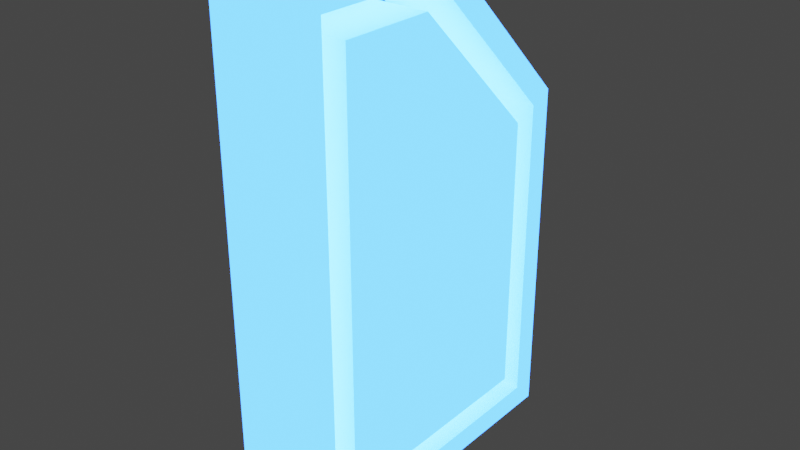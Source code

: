 # Source: file.blend  (saved by Blender 3.5.10; exported with 4.5.12 LTS)
import bpy
from mathutils import Matrix  # noqa: F401  (used for matrix-valued properties, if any)

bpy.ops.wm.read_factory_settings(use_empty=True)
scene = bpy.context.scene
scene.name = 'Scene'

# ---- collections
col_collection = bpy.data.collections.new('Collection'); scene.collection.children.link(col_collection)

# ---- materials (node trees are filled in below, after node groups)
mat_material_001 = bpy.data.materials.new('Material.001')
mat_material_001.use_transparent_shadow = False

# ---- material node trees
mat_material_001.use_nodes = True; mat_material_001.node_tree.nodes.clear()
_N = mat_material_001.node_tree.nodes; _L = mat_material_001.node_tree.links
n0 = _N.new('ShaderNodeBsdfPrincipled'); n0.name = 'Principled BSDF'; n0.location = (10, 300)
n0.distribution = 'GGX'
n0.subsurface_method = 'RANDOM_WALK_SKIN'
n0.inputs[3].default_value = 1.45
n0.inputs[27].default_value = (0.02505, 0.1679, 1.0, 1.0)
n0.inputs[28].default_value = 10.0
n1 = _N.new('ShaderNodeOutputMaterial'); n1.name = 'Material Output'; n1.location = (300, 300)
_L.new(n0.outputs[0], n1.inputs[0])
n1.is_active_output = True

# ---- world
world_world = bpy.data.worlds.new('World'); scene.world = world_world
world_world.use_nodes = True; world_world.node_tree.nodes.clear()
_N = world_world.node_tree.nodes; _L = world_world.node_tree.links
n0 = _N.new('ShaderNodeOutputWorld'); n0.name = 'World Output'; n0.location = (300, 300)
n1 = _N.new('ShaderNodeBackground'); n1.name = 'Background'; n1.location = (10, 300)
n1.inputs[0].default_value = (0.05088, 0.05088, 0.05088, 1.0)
_L.new(n1.outputs[0], n0.inputs[0])
n0.is_active_output = True
world_world.color = (0.05088, 0.05088, 0.05088)
world_world.use_sun_shadow = False
world_world.sun_shadow_jitter_overblur = 0.0

# ---- meshes
me_plane = bpy.data.meshes.new('Plane')
me_plane.from_pydata([(-4.135e-08, -0.3337, 0.5477), (4.012e-08, -0.3337, -0.6554), (4.012e-08, 0.4291, -0.6554), (-4.135e-08, 0.04768, 0.5477), (-1.255e-08, -0.3337, 0.1663), (4.012e-08, 0.04768, -0.6554), (-1.255e-08, 0.4291, 0.1663), (-3.289e-08, 0.001281, 0.4357), (-3.289e-08, -0.2217, 0.4357), (-1.255e-08, -0.2217, 0.1663), (3.166e-08, -0.2217, -0.5434), (3.166e-08, 0.04768, -0.5434), (3.166e-08, 0.3171, -0.5434), (-9.051e-09, 0.3171, 0.1199), (-3.72e-08, 0.02493, 0.4928), (-3.72e-08, -0.2788, 0.4928), (-1.255e-08, -0.2788, 0.1663), (3.597e-08, -0.2788, -0.6004), (3.597e-08, 0.04768, -0.6004), (3.597e-08, 0.3742, -0.6004), (-1.084e-08, 0.3742, 0.1435)], [], [(7, 13, 12, 11, 10, 9, 8), (14, 15, 0, 3), (16, 17, 1, 4), (18, 19, 2, 5), (20, 14, 3, 6), (15, 16, 4, 0), (17, 18, 5, 1), (19, 20, 6, 2)])
_uv = me_plane.uv_layers.new(name='UVMap')
_uv.uv.foreach_set('vector', [0.0, 0.0, 0.0, 0.0, 0.0, 0.0, 0.0, 0.0, 0.0, 0.0, 0.0, 0.0, 0.0, 0.0, 0.0, 0.0, 0.0, 0.0, 0.0, 0.0, 0.0, 0.0, 0.0, 0.0, 0.0, 0.0, 0.0, 0.0, 0.0, 0.0, 0.0, 0.0, 0.0, 0.0, 0.0, 0.0, 0.0, 0.0, 0.0, 0.0, 0.0, 0.0, 0.0, 0.0, 0.0, 0.0, 0.0, 0.0, 0.0, 0.0, 0.0, 0.0, 0.0, 0.0, 0.0, 0.0, 0.0, 0.0, 0.0, 0.0, 0.0, 0.0, 0.0, 0.0, 0.0, 0.0, 0.0, 0.0, 0.0, 0.0])
me_plane.materials.append(mat_material_001)
me_plane.update()

# ---- objects
ob_plane = bpy.data.objects.new('Plane', me_plane)

# ---- transforms, parenting, visibility, modifiers, constraints
ob_plane.location = (0.0, 0.0, 0.5268)
ob_plane.scale = (0.504, 0.504, 0.504)
_m = ob_plane.modifiers.new('Solidify', 'SOLIDIFY')
_m.thickness = 0.21

# ---- collection membership
col_collection.objects.link(ob_plane)

# ---- scene / render settings (as saved in the file)
scene.frame_start = 1; scene.frame_end = 250; scene.frame_set(1)
scene.render.engine = 'BLENDER_EEVEE_NEXT'
scene.cycles.sampling_pattern = 'TABULATED_SOBOL'
scene.view_settings.view_transform = 'Filmic'
bpy.context.view_layer.update()

# ---- added for rendering (the .blend has no active camera): camera
cam_auto = bpy.data.cameras.new('AutoCamera')
cam_auto.lens = 50.0
cam_auto.sensor_width = 36.0
cam_auto.clip_end = 1000.0
ob_auto_camera = bpy.data.objects.new('AutoCamera', cam_auto)
scene.collection.objects.link(ob_auto_camera)
ob_auto_camera.location = (0.724335, -0.781672, 1.03676)
ob_auto_camera.rotation_euler = (1.09748, -7.21219e-08, 0.694738)
scene.camera = ob_auto_camera
bpy.context.view_layer.update()
